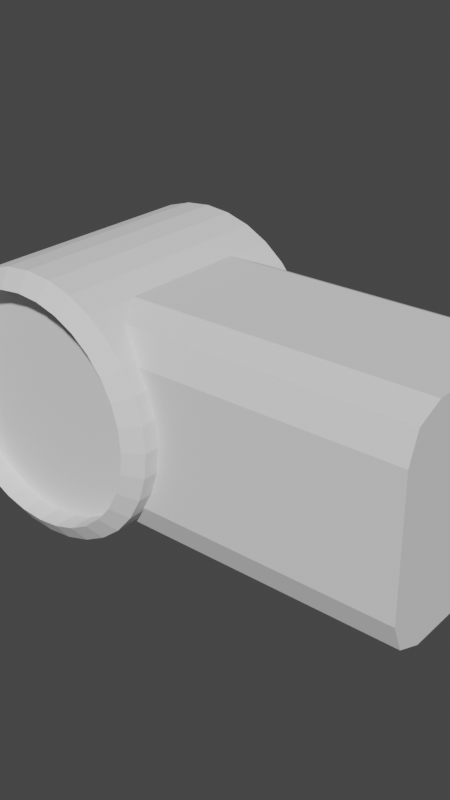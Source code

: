 # Source: simHand_id13.blend  (saved by Blender 2.93.20; exported with 4.5.12 LTS)
import bpy
from mathutils import Matrix  # noqa: F401  (used for matrix-valued properties, if any)

bpy.ops.wm.read_factory_settings(use_empty=True)
scene = bpy.context.scene
scene.name = 'Scene'

# ---- collections
col_collection = bpy.data.collections.new('Collection'); scene.collection.children.link(col_collection)

# ---- world
world_world = bpy.data.worlds.new('World'); scene.world = world_world
world_world.use_nodes = True; world_world.node_tree.nodes.clear()
_N = world_world.node_tree.nodes; _L = world_world.node_tree.links
n0 = _N.new('ShaderNodeOutputWorld'); n0.name = 'World Output'; n0.location = (300, 300)
n1 = _N.new('ShaderNodeBackground'); n1.name = 'Background'; n1.location = (10, 300)
n1.inputs[0].default_value = (0.05088, 0.05088, 0.05088, 1.0)
_L.new(n1.outputs[0], n0.inputs[0])
n0.is_active_output = True
world_world.color = (0.05088, 0.05088, 0.05088)
world_world.use_sun_shadow = False
world_world.sun_shadow_jitter_overblur = 0.0

# ---- meshes
me_cube_001 = bpy.data.meshes.new('Cube.001')
me_cube_001.from_pydata([(0.05362, -0.07809, -0.125), (0.05362, -0.1244, -0.07872), (0.05362, -0.1108, -0.1114), (0.05362, -0.1244, 0.07872), (0.05362, -0.07809, 0.125), (0.05362, -0.1108, 0.1114), (0.05362, 0.1256, -0.07872), (0.05362, 0.07935, -0.125), (0.05362, 0.1121, -0.1114), (0.05362, 0.07935, 0.125), (0.05362, 0.1256, 0.07872), (0.05362, 0.1121, 0.1114), (0.3036, -0.1244, -0.07872), (0.3036, -0.07809, -0.125), (0.3036, -0.1108, -0.1114), (0.3036, -0.07809, 0.125), (0.3036, -0.1244, 0.07872), (0.3036, -0.1108, 0.1114), (0.3036, 0.07935, -0.125), (0.3036, 0.1256, -0.07872), (0.3036, 0.1121, -0.1114), (0.3036, 0.1256, 0.07872), (0.3036, 0.07935, 0.125), (0.3036, 0.1121, 0.1114), (5.96e-08, 0.1429, 0.1499), (5.96e-08, -0.1429, 0.1499), (0.02101, 0.1429, 0.147), (0.02101, -0.1429, 0.147), (0.04121, 0.1429, 0.1385), (0.04121, -0.1429, 0.1385), (0.05983, 0.1429, 0.1246), (0.05983, -0.1429, 0.1246), (0.07615, 0.1429, 0.106), (0.07615, -0.1429, 0.106), (0.08954, 0.1429, 0.08326), (0.08954, -0.1429, 0.08326), (0.09949, 0.1429, 0.05735), (0.09949, -0.1429, 0.05735), (0.1056, 0.1429, 0.02924), (0.1056, -0.1429, 0.02924), (0.1077, 0.1429, -3.149e-08), (0.1077, -0.1429, -4.383e-08), (0.1056, 0.1429, -0.02924), (0.1056, -0.1429, -0.02924), (0.09949, 0.1429, -0.05735), (0.09949, -0.1429, -0.05735), (0.08954, 0.1429, -0.08326), (0.08954, -0.1429, -0.08326), (0.07615, 0.1429, -0.106), (0.07615, -0.1429, -0.106), (0.05983, 0.1429, -0.1246), (0.05983, -0.1429, -0.1246), (0.04121, 0.1429, -0.1385), (0.04121, -0.1429, -0.1385), (0.02101, 0.1429, -0.147), (0.02101, -0.1429, -0.147), (1.49e-08, 0.1429, -0.1499), (1.49e-08, -0.1429, -0.1499), (-0.02101, 0.1429, -0.147), (-0.02101, -0.1429, -0.147), (-0.04121, 0.1429, -0.1385), (-0.04121, -0.1429, -0.1385), (-0.05983, 0.1429, -0.1246), (-0.05983, -0.1429, -0.1246), (-0.07615, 0.1429, -0.106), (-0.07615, -0.1429, -0.106), (-0.08954, 0.1429, -0.08326), (-0.08954, -0.1429, -0.08326), (-0.09949, 0.1429, -0.05735), (-0.09949, -0.1429, -0.05735), (-0.1056, 0.1429, -0.02924), (-0.1056, -0.1429, -0.02924), (-0.1077, 0.1429, 1.019e-07), (-0.1077, -0.1429, 8.957e-08), (-0.1056, 0.1429, 0.02924), (-0.1056, -0.1429, 0.02924), (-0.09949, 0.1429, 0.05735), (-0.09949, -0.1429, 0.05735), (-0.08954, 0.1429, 0.08326), (-0.08954, -0.1429, 0.08326), (-0.07615, 0.1429, 0.106), (-0.07615, -0.1429, 0.106), (-0.05983, 0.1429, 0.1246), (-0.05983, -0.1429, 0.1246), (-0.04121, 0.1429, 0.1385), (-0.04121, -0.1429, 0.1385), (-0.02101, 0.1429, 0.147), (-0.02101, -0.1429, 0.147), (5.96e-08, 0.1429, 0.1499), (0.02101, 0.1429, 0.147), (0.02101, -0.1429, 0.147), (5.96e-08, -0.1429, 0.1499), (0.04121, 0.1429, 0.1385), (0.04121, -0.1429, 0.1385), (0.05983, 0.1429, 0.1246), (0.05983, -0.1429, 0.1246), (0.07615, 0.1429, 0.106), (0.07615, -0.1429, 0.106), (0.08954, 0.1429, 0.08326), (0.08954, -0.1429, 0.08326), (0.09949, 0.1429, 0.05735), (0.09949, -0.1429, 0.05735), (0.1056, 0.1429, 0.02924), (0.1056, -0.1429, 0.02924), (0.1077, 0.1429, -3.149e-08), (0.1077, -0.1429, -4.383e-08), (0.1056, 0.1429, -0.02924), (0.1056, -0.1429, -0.02924), (0.09949, 0.1429, -0.05735), (0.09949, -0.1429, -0.05735), (0.08954, 0.1429, -0.08326), (0.08954, -0.1429, -0.08326), (0.07615, 0.1429, -0.106), (0.07615, -0.1429, -0.106), (0.05983, 0.1429, -0.1246), (0.05983, -0.1429, -0.1246), (0.04121, 0.1429, -0.1385), (0.04121, -0.1429, -0.1385), (0.02101, 0.1429, -0.147), (0.02101, -0.1429, -0.147), (1.49e-08, 0.1429, -0.1499), (1.49e-08, -0.1429, -0.1499), (-0.02101, 0.1429, -0.147), (-0.02101, -0.1429, -0.147), (-0.04121, 0.1429, -0.1385), (-0.04121, -0.1429, -0.1385), (-0.05983, 0.1429, -0.1246), (-0.05983, -0.1429, -0.1246), (-0.07615, 0.1429, -0.106), (-0.07615, -0.1429, -0.106), (-0.08954, 0.1429, -0.08326), (-0.08954, -0.1429, -0.08326), (-0.09949, 0.1429, -0.05735), (-0.09949, -0.1429, -0.05735), (-0.1056, 0.1429, -0.02924), (-0.1056, -0.1429, -0.02924), (-0.1077, 0.1429, 1.019e-07), (-0.1077, -0.1429, 8.957e-08), (-0.1056, 0.1429, 0.02924), (-0.1056, -0.1429, 0.02924), (-0.09949, 0.1429, 0.05735), (-0.09949, -0.1429, 0.05735), (-0.08954, 0.1429, 0.08326), (-0.08954, -0.1429, 0.08326), (-0.07615, 0.1429, 0.106), (-0.07615, -0.1429, 0.106), (-0.05983, 0.1429, 0.1246), (-0.05983, -0.1429, 0.1246), (-0.04121, 0.1429, 0.1385), (-0.04121, -0.1429, 0.1385), (-0.02101, 0.1429, 0.147), (-0.02101, -0.1429, 0.147), (5.96e-08, 0.1429, 0.1499), (0.02101, 0.1429, 0.147), (0.02101, -0.1429, 0.147), (5.96e-08, -0.1429, 0.1499), (0.04121, 0.1429, 0.1385), (0.04121, -0.1429, 0.1385), (0.05983, 0.1429, 0.1246), (0.05983, -0.1429, 0.1246), (0.07615, 0.1429, 0.106), (0.07615, -0.1429, 0.106), (0.08954, 0.1429, 0.08326), (0.08954, -0.1429, 0.08326), (0.09949, 0.1429, 0.05735), (0.09949, -0.1429, 0.05735), (0.1056, 0.1429, 0.02924), (0.1056, -0.1429, 0.02924), (0.1077, 0.1429, -3.149e-08), (0.1077, -0.1429, -4.383e-08), (0.1056, 0.1429, -0.02924), (0.1056, -0.1429, -0.02924), (0.09949, 0.1429, -0.05735), (0.09949, -0.1429, -0.05735), (0.08954, 0.1429, -0.08326), (0.08954, -0.1429, -0.08326), (0.07615, 0.1429, -0.106), (0.07615, -0.1429, -0.106), (0.05983, 0.1429, -0.1246), (0.05983, -0.1429, -0.1246), (0.04121, 0.1429, -0.1385), (0.04121, -0.1429, -0.1385), (0.02101, 0.1429, -0.147), (0.02101, -0.1429, -0.147), (1.49e-08, 0.1429, -0.1499), (1.49e-08, -0.1429, -0.1499), (-0.02101, 0.1429, -0.147), (-0.02101, -0.1429, -0.147), (-0.04121, 0.1429, -0.1385), (-0.04121, -0.1429, -0.1385), (-0.05983, 0.1429, -0.1246), (-0.05983, -0.1429, -0.1246), (-0.07615, 0.1429, -0.106), (-0.07615, -0.1429, -0.106), (-0.08954, 0.1429, -0.08326), (-0.08954, -0.1429, -0.08326), (-0.09949, 0.1429, -0.05735), (-0.09949, -0.1429, -0.05735), (-0.1056, 0.1429, -0.02924), (-0.1056, -0.1429, -0.02924), (-0.1077, 0.1429, 1.019e-07), (-0.1077, -0.1429, 8.957e-08), (-0.1056, 0.1429, 0.02924), (-0.1056, -0.1429, 0.02924), (-0.09949, 0.1429, 0.05735), (-0.09949, -0.1429, 0.05735), (-0.08954, 0.1429, 0.08326), (-0.08954, -0.1429, 0.08326), (-0.07615, 0.1429, 0.106), (-0.07615, -0.1429, 0.106), (-0.05983, 0.1429, 0.1246), (-0.05983, -0.1429, 0.1246), (-0.04121, 0.1429, 0.1385), (-0.04121, -0.1429, 0.1385), (-0.02101, 0.1429, 0.147), (-0.02101, -0.1429, 0.147), (5.96e-08, 0.1574, 0.1302), (0.01825, 0.1574, 0.1277), (0.01825, -0.1574, 0.1277), (5.96e-08, -0.1574, 0.1302), (0.03581, 0.1574, 0.1203), (0.03581, -0.1574, 0.1203), (0.05198, 0.1574, 0.1083), (0.05198, -0.1574, 0.1083), (0.06616, 0.1574, 0.09208), (0.06616, -0.1574, 0.09208), (0.0778, 0.1574, 0.07234), (0.0778, -0.1574, 0.07234), (0.08645, 0.1574, 0.04983), (0.08645, -0.1574, 0.04983), (0.09177, 0.1574, 0.0254), (0.09177, -0.1574, 0.0254), (0.09357, 0.1574, -2.775e-08), (0.09357, -0.1574, -3.847e-08), (0.09177, 0.1574, -0.0254), (0.09177, -0.1574, -0.0254), (0.08645, 0.1574, -0.04983), (0.08645, -0.1574, -0.04983), (0.0778, 0.1574, -0.07234), (0.0778, -0.1574, -0.07234), (0.06616, 0.1574, -0.09208), (0.06616, -0.1574, -0.09208), (0.05198, 0.1574, -0.1083), (0.05198, -0.1574, -0.1083), (0.03581, 0.1574, -0.1203), (0.03581, -0.1574, -0.1203), (0.01825, 0.1574, -0.1277), (0.01825, -0.1574, -0.1277), (2.98e-08, 0.1574, -0.1302), (2.98e-08, -0.1574, -0.1302), (-0.01825, 0.1574, -0.1277), (-0.01825, -0.1574, -0.1277), (-0.03581, 0.1574, -0.1203), (-0.03581, -0.1574, -0.1203), (-0.05198, 0.1574, -0.1083), (-0.05198, -0.1574, -0.1083), (-0.06616, 0.1574, -0.09208), (-0.06616, -0.1574, -0.09208), (-0.0778, 0.1574, -0.07234), (-0.0778, -0.1574, -0.07234), (-0.08645, 0.1574, -0.04983), (-0.08645, -0.1574, -0.04983), (-0.09177, 0.1574, -0.0254), (-0.09177, -0.1574, -0.0254), (-0.09357, 0.1574, 8.816e-08), (-0.09357, -0.1574, 7.744e-08), (-0.09177, 0.1574, 0.0254), (-0.09177, -0.1574, 0.0254), (-0.08645, 0.1574, 0.04983), (-0.08645, -0.1574, 0.04983), (-0.0778, 0.1574, 0.07234), (-0.0778, -0.1574, 0.07234), (-0.06616, 0.1574, 0.09208), (-0.06616, -0.1574, 0.09208), (-0.05198, 0.1574, 0.1083), (-0.05198, -0.1574, 0.1083), (-0.03581, 0.1574, 0.1203), (-0.03581, -0.1574, 0.1203), (-0.01825, 0.1574, 0.1277), (-0.01825, -0.1574, 0.1277), (5.96e-08, 0.1574, 0.1302), (0.01825, 0.1574, 0.1277), (0.01825, -0.1574, 0.1277), (5.96e-08, -0.1574, 0.1302), (0.03581, 0.1574, 0.1203), (0.03581, -0.1574, 0.1203), (0.05198, 0.1574, 0.1083), (0.05198, -0.1574, 0.1083), (0.06616, 0.1574, 0.09208), (0.06616, -0.1574, 0.09208), (0.0778, 0.1574, 0.07234), (0.0778, -0.1574, 0.07234), (0.08645, 0.1574, 0.04983), (0.08645, -0.1574, 0.04983), (0.09177, 0.1574, 0.0254), (0.09177, -0.1574, 0.0254), (0.09357, 0.1574, -2.775e-08), (0.09357, -0.1574, -3.847e-08), (0.09177, 0.1574, -0.0254), (0.09177, -0.1574, -0.0254), (0.08645, 0.1574, -0.04983), (0.08645, -0.1574, -0.04983), (0.0778, 0.1574, -0.07234), (0.0778, -0.1574, -0.07234), (0.06616, 0.1574, -0.09208), (0.06616, -0.1574, -0.09208), (0.05198, 0.1574, -0.1083), (0.05198, -0.1574, -0.1083), (0.03581, 0.1574, -0.1203), (0.03581, -0.1574, -0.1203), (0.01825, 0.1574, -0.1277), (0.01825, -0.1574, -0.1277), (2.98e-08, 0.1574, -0.1302), (2.98e-08, -0.1574, -0.1302), (-0.01825, 0.1574, -0.1277), (-0.01825, -0.1574, -0.1277), (-0.03581, 0.1574, -0.1203), (-0.03581, -0.1574, -0.1203), (-0.05198, 0.1574, -0.1083), (-0.05198, -0.1574, -0.1083), (-0.06616, 0.1574, -0.09208), (-0.06616, -0.1574, -0.09208), (-0.0778, 0.1574, -0.07234), (-0.0778, -0.1574, -0.07234), (-0.08645, 0.1574, -0.04983), (-0.08645, -0.1574, -0.04983), (-0.09177, 0.1574, -0.0254), (-0.09177, -0.1574, -0.0254), (-0.09357, 0.1574, 8.816e-08), (-0.09357, -0.1574, 7.744e-08), (-0.09177, 0.1574, 0.0254), (-0.09177, -0.1574, 0.0254), (-0.08645, 0.1574, 0.04983), (-0.08645, -0.1574, 0.04983), (-0.0778, 0.1574, 0.07234), (-0.0778, -0.1574, 0.07234), (-0.06616, 0.1574, 0.09208), (-0.06616, -0.1574, 0.09208), (-0.05198, 0.1574, 0.1083), (-0.05198, -0.1574, 0.1083), (-0.03581, 0.1574, 0.1203), (-0.03581, -0.1574, 0.1203), (-0.01825, 0.1574, 0.1277), (-0.01825, -0.1574, 0.1277), (5.96e-08, 0.1274, 0.1302), (0.01825, 0.1274, 0.1277), (0.01825, -0.1274, 0.1277), (5.96e-08, -0.1274, 0.1302), (0.03581, 0.1274, 0.1203), (0.03581, -0.1274, 0.1203), (0.05198, 0.1274, 0.1083), (0.05198, -0.1274, 0.1083), (0.06616, 0.1274, 0.09208), (0.06616, -0.1274, 0.09208), (0.0778, 0.1274, 0.07234), (0.0778, -0.1274, 0.07234), (0.08645, 0.1274, 0.04983), (0.08645, -0.1274, 0.04983), (0.09177, 0.1274, 0.0254), (0.09177, -0.1274, 0.0254), (0.09357, 0.1274, -2.775e-08), (0.09357, -0.1274, -3.847e-08), (0.09177, 0.1274, -0.0254), (0.09177, -0.1274, -0.0254), (0.08645, 0.1274, -0.04983), (0.08645, -0.1274, -0.04983), (0.0778, 0.1274, -0.07234), (0.0778, -0.1274, -0.07234), (0.06616, 0.1274, -0.09208), (0.06616, -0.1274, -0.09208), (0.05198, 0.1274, -0.1083), (0.05198, -0.1274, -0.1083), (0.03581, 0.1274, -0.1203), (0.03581, -0.1274, -0.1203), (0.01825, 0.1274, -0.1277), (0.01825, -0.1274, -0.1277), (2.98e-08, 0.1274, -0.1302), (2.98e-08, -0.1274, -0.1302), (-0.01825, 0.1274, -0.1277), (-0.01825, -0.1274, -0.1277), (-0.03581, 0.1274, -0.1203), (-0.03581, -0.1274, -0.1203), (-0.05198, 0.1274, -0.1083), (-0.05198, -0.1274, -0.1083), (-0.06616, 0.1274, -0.09208), (-0.06616, -0.1274, -0.09208), (-0.0778, 0.1274, -0.07234), (-0.0778, -0.1274, -0.07234), (-0.08645, 0.1274, -0.04983), (-0.08645, -0.1274, -0.04983), (-0.09177, 0.1274, -0.0254), (-0.09177, -0.1274, -0.0254), (-0.09357, 0.1274, 8.816e-08), (-0.09357, -0.1274, 7.744e-08), (-0.09177, 0.1274, 0.0254), (-0.09177, -0.1274, 0.0254), (-0.08645, 0.1274, 0.04983), (-0.08645, -0.1274, 0.04983), (-0.0778, 0.1274, 0.07234), (-0.0778, -0.1274, 0.07234), (-0.06616, 0.1274, 0.09208), (-0.06616, -0.1274, 0.09208), (-0.05198, 0.1274, 0.1083), (-0.05198, -0.1274, 0.1083), (-0.03581, 0.1274, 0.1203), (-0.03581, -0.1274, 0.1203), (-0.01825, 0.1274, 0.1277), (-0.01825, -0.1274, 0.1277)], [], [(12, 16, 3, 1), (18, 20, 19, 21, 23, 22, 15, 17, 16, 12, 14, 13), (22, 9, 4, 15), (0, 2, 1, 3, 5, 4, 9, 11, 10, 6, 8, 7), (6, 10, 21, 19), (18, 7, 8, 20), (20, 8, 6, 19), (9, 22, 23, 11), (11, 23, 21, 10), (0, 13, 14, 2), (2, 14, 12, 1), (15, 4, 5, 17), (17, 5, 3, 16), (7, 18, 13, 0), (24, 25, 27, 26), (26, 27, 29, 28), (28, 29, 31, 30), (30, 31, 33, 32), (32, 33, 35, 34), (34, 35, 37, 36), (36, 37, 39, 38), (38, 39, 41, 40), (40, 41, 43, 42), (42, 43, 45, 44), (44, 45, 47, 46), (46, 47, 49, 48), (48, 49, 51, 50), (50, 51, 53, 52), (52, 53, 55, 54), (54, 55, 57, 56), (56, 57, 59, 58), (58, 59, 61, 60), (60, 61, 63, 62), (62, 63, 65, 64), (64, 65, 67, 66), (66, 67, 69, 68), (68, 69, 71, 70), (70, 71, 73, 72), (72, 73, 75, 74), (74, 75, 77, 76), (76, 77, 79, 78), (78, 79, 81, 80), (80, 81, 83, 82), (82, 83, 85, 84), (61, 59, 123, 125), (84, 85, 87, 86), (86, 87, 25, 24), (76, 78, 142, 140), (150, 88, 152, 214), (99, 97, 161, 163), (27, 25, 91, 90), (79, 77, 141, 143), (42, 44, 108, 106), (60, 62, 126, 124), (45, 43, 107, 109), (78, 80, 144, 142), (63, 61, 125, 127), (26, 28, 92, 89), (81, 79, 143, 145), (44, 46, 110, 108), (29, 27, 90, 93), (62, 64, 128, 126), (47, 45, 109, 111), (80, 82, 146, 144), (65, 63, 127, 129), (28, 30, 94, 92), (83, 81, 145, 147), (46, 48, 112, 110), (31, 29, 93, 95), (64, 66, 130, 128), (49, 47, 111, 113), (82, 84, 148, 146), (67, 65, 129, 131), (30, 32, 96, 94), (85, 83, 147, 149), (48, 50, 114, 112), (33, 31, 95, 97), (66, 68, 132, 130), (51, 49, 113, 115), (84, 86, 150, 148), (69, 67, 131, 133), (32, 34, 98, 96), (87, 85, 149, 151), (50, 52, 116, 114), (35, 33, 97, 99), (68, 70, 134, 132), (53, 51, 115, 117), (86, 24, 88, 150), (71, 69, 133, 135), (34, 36, 100, 98), (25, 87, 151, 91), (52, 54, 118, 116), (37, 35, 99, 101), (70, 72, 136, 134), (55, 53, 117, 119), (73, 71, 135, 137), (36, 38, 102, 100), (54, 56, 120, 118), (39, 37, 101, 103), (72, 74, 138, 136), (57, 55, 119, 121), (75, 73, 137, 139), (38, 40, 104, 102), (56, 58, 122, 120), (41, 39, 103, 105), (74, 76, 140, 138), (59, 57, 121, 123), (77, 75, 139, 141), (40, 42, 106, 104), (58, 60, 124, 122), (43, 41, 105, 107), (24, 26, 89, 88), (193, 191, 255, 257), (164, 166, 230, 228), (124, 126, 190, 188), (98, 100, 164, 162), (91, 151, 215, 155), (127, 125, 189, 191), (101, 99, 163, 165), (126, 128, 192, 190), (100, 102, 166, 164), (129, 127, 191, 193), (103, 101, 165, 167), (128, 130, 194, 192), (102, 104, 168, 166), (131, 129, 193, 195), (105, 103, 167, 169), (130, 132, 196, 194), (104, 106, 170, 168), (133, 131, 195, 197), (107, 105, 169, 171), (132, 134, 198, 196), (106, 108, 172, 170), (135, 133, 197, 199), (109, 107, 171, 173), (134, 136, 200, 198), (108, 110, 174, 172), (137, 135, 199, 201), (111, 109, 173, 175), (136, 138, 202, 200), (110, 112, 176, 174), (139, 137, 201, 203), (113, 111, 175, 177), (138, 140, 204, 202), (112, 114, 178, 176), (141, 139, 203, 205), (115, 113, 177, 179), (140, 142, 206, 204), (114, 116, 180, 178), (88, 89, 153, 152), (143, 141, 205, 207), (117, 115, 179, 181), (90, 91, 155, 154), (142, 144, 208, 206), (116, 118, 182, 180), (89, 92, 156, 153), (145, 143, 207, 209), (119, 117, 181, 183), (93, 90, 154, 157), (144, 146, 210, 208), (118, 120, 184, 182), (92, 94, 158, 156), (147, 145, 209, 211), (121, 119, 183, 185), (95, 93, 157, 159), (146, 148, 212, 210), (120, 122, 186, 184), (94, 96, 160, 158), (149, 147, 211, 213), (123, 121, 185, 187), (97, 95, 159, 161), (148, 150, 214, 212), (122, 124, 188, 186), (96, 98, 162, 160), (151, 149, 213, 215), (125, 123, 187, 189), (258, 260, 324, 322), (233, 231, 295, 297), (167, 165, 229, 231), (192, 194, 258, 256), (166, 168, 232, 230), (195, 193, 257, 259), (169, 167, 231, 233), (194, 196, 260, 258), (168, 170, 234, 232), (197, 195, 259, 261), (171, 169, 233, 235), (196, 198, 262, 260), (170, 172, 236, 234), (199, 197, 261, 263), (173, 171, 235, 237), (198, 200, 264, 262), (172, 174, 238, 236), (201, 199, 263, 265), (175, 173, 237, 239), (200, 202, 266, 264), (174, 176, 240, 238), (203, 201, 265, 267), (177, 175, 239, 241), (202, 204, 268, 266), (176, 178, 242, 240), (205, 203, 267, 269), (179, 177, 241, 243), (204, 206, 270, 268), (178, 180, 244, 242), (152, 153, 217, 216), (207, 205, 269, 271), (181, 179, 243, 245), (154, 155, 219, 218), (206, 208, 272, 270), (180, 182, 246, 244), (153, 156, 220, 217), (209, 207, 271, 273), (183, 181, 245, 247), (157, 154, 218, 221), (208, 210, 274, 272), (182, 184, 248, 246), (156, 158, 222, 220), (211, 209, 273, 275), (185, 183, 247, 249), (159, 157, 221, 223), (210, 212, 276, 274), (184, 186, 250, 248), (158, 160, 224, 222), (213, 211, 275, 277), (187, 185, 249, 251), (161, 159, 223, 225), (212, 214, 278, 276), (186, 188, 252, 250), (160, 162, 226, 224), (215, 213, 277, 279), (189, 187, 251, 253), (163, 161, 225, 227), (214, 152, 216, 278), (188, 190, 254, 252), (162, 164, 228, 226), (155, 215, 279, 219), (191, 189, 253, 255), (165, 163, 227, 229), (190, 192, 256, 254), (327, 325, 389, 391), (298, 300, 364, 362), (232, 234, 298, 296), (261, 259, 323, 325), (235, 233, 297, 299), (260, 262, 326, 324), (234, 236, 300, 298), (263, 261, 325, 327), (237, 235, 299, 301), (262, 264, 328, 326), (236, 238, 302, 300), (265, 263, 327, 329), (239, 237, 301, 303), (264, 266, 330, 328), (238, 240, 304, 302), (267, 265, 329, 331), (241, 239, 303, 305), (266, 268, 332, 330), (240, 242, 306, 304), (269, 267, 331, 333), (243, 241, 305, 307), (268, 270, 334, 332), (242, 244, 308, 306), (216, 217, 281, 280), (271, 269, 333, 335), (245, 243, 307, 309), (218, 219, 283, 282), (270, 272, 336, 334), (244, 246, 310, 308), (217, 220, 284, 281), (273, 271, 335, 337), (247, 245, 309, 311), (221, 218, 282, 285), (272, 274, 338, 336), (246, 248, 312, 310), (220, 222, 286, 284), (275, 273, 337, 339), (249, 247, 311, 313), (223, 221, 285, 287), (274, 276, 340, 338), (248, 250, 314, 312), (222, 224, 288, 286), (277, 275, 339, 341), (251, 249, 313, 315), (225, 223, 287, 289), (276, 278, 342, 340), (250, 252, 316, 314), (224, 226, 290, 288), (279, 277, 341, 343), (253, 251, 315, 317), (227, 225, 289, 291), (278, 216, 280, 342), (252, 254, 318, 316), (226, 228, 292, 290), (219, 279, 343, 283), (255, 253, 317, 319), (229, 227, 291, 293), (254, 256, 320, 318), (228, 230, 294, 292), (257, 255, 319, 321), (231, 229, 293, 295), (256, 258, 322, 320), (230, 232, 296, 294), (259, 257, 321, 323), (346, 347, 407, 405, 403, 401, 399, 397, 395, 393, 391, 389, 387, 385, 383, 381, 379, 377, 375, 373, 371, 369, 367, 365, 363, 361, 359, 357, 355, 353, 351, 349), (344, 345, 348, 350, 352, 354, 356, 358, 360, 362, 364, 366, 368, 370, 372, 374, 376, 378, 380, 382, 384, 386, 388, 390, 392, 394, 396, 398, 400, 402, 404, 406), (301, 299, 363, 365), (326, 328, 392, 390), (300, 302, 366, 364), (329, 327, 391, 393), (303, 301, 365, 367), (328, 330, 394, 392), (302, 304, 368, 366), (331, 329, 393, 395), (305, 303, 367, 369), (330, 332, 396, 394), (304, 306, 370, 368), (333, 331, 395, 397), (307, 305, 369, 371), (332, 334, 398, 396), (306, 308, 372, 370), (280, 281, 345, 344), (335, 333, 397, 399), (309, 307, 371, 373), (282, 283, 347, 346), (334, 336, 400, 398), (308, 310, 374, 372), (281, 284, 348, 345), (337, 335, 399, 401), (311, 309, 373, 375), (285, 282, 346, 349), (336, 338, 402, 400), (310, 312, 376, 374), (284, 286, 350, 348), (339, 337, 401, 403), (313, 311, 375, 377), (287, 285, 349, 351), (338, 340, 404, 402), (312, 314, 378, 376), (286, 288, 352, 350), (341, 339, 403, 405), (315, 313, 377, 379), (289, 287, 351, 353), (340, 342, 406, 404), (314, 316, 380, 378), (288, 290, 354, 352), (343, 341, 405, 407), (317, 315, 379, 381), (291, 289, 353, 355), (342, 280, 344, 406), (316, 318, 382, 380), (290, 292, 356, 354), (283, 343, 407, 347), (319, 317, 381, 383), (293, 291, 355, 357), (318, 320, 384, 382), (292, 294, 358, 356), (321, 319, 383, 385), (295, 293, 357, 359), (320, 322, 386, 384), (294, 296, 360, 358), (323, 321, 385, 387), (297, 295, 359, 361), (322, 324, 388, 386), (296, 298, 362, 360), (325, 323, 387, 389), (299, 297, 361, 363), (324, 326, 390, 388)])
_uv = me_cube_001.uv_layers.new(name='UVMap')
_uv.uv.foreach_set('vector', [0.4213, 0.75, 0.5787, 0.75, 0.5787, 1.0, 0.4213, 1.0, 0.375, 0.5463, 0.3886, 0.5136, 0.4213, 0.5, 0.5787, 0.5, 0.6114, 0.5136, 0.625, 0.5463, 0.625, 0.7037, 0.6114, 0.7364, 0.5787, 0.75, 0.4213, 0.75, 0.3886, 0.7364, 0.375, 0.7037, 0.625, 0.5463, 0.875, 0.5463, 0.875, 0.7037, 0.625, 0.7037, 0.375, 0.04628, 0.3886, 0.01355, 0.4213, 0.0, 0.5787, 0.0, 0.6114, 0.01355, 0.625, 0.04628, 0.625, 0.2037, 0.6114, 0.2364, 0.5787, 0.25, 0.4213, 0.25, 0.3886, 0.2364, 0.375, 0.2037, 0.4213, 0.25, 0.5787, 0.25, 0.5787, 0.5, 0.4213, 0.5, 0.375, 0.5463, 0.125, 0.5463, 0.125, 0.5, 0.375, 0.5, 0.375, 0.5, 0.375, 0.25, 0.4213, 0.25, 0.4213, 0.5, 0.875, 0.5463, 0.625, 0.5463, 0.625, 0.5, 0.875, 0.5, 0.625, 0.25, 0.625, 0.5, 0.5787, 0.5, 0.5787, 0.25, 0.125, 0.7037, 0.375, 0.7037, 0.375, 0.75, 0.125, 0.75, 0.375, 1.0, 0.375, 0.75, 0.4213, 0.75, 0.4213, 1.0, 0.625, 0.7037, 0.875, 0.7037, 0.875, 0.75, 0.625, 0.75, 0.625, 0.75, 0.625, 1.0, 0.5787, 1.0, 0.5787, 0.75, 0.125, 0.5463, 0.375, 0.5463, 0.375, 0.7037, 0.125, 0.7037, 1.0, 0.5, 1.0, 1.0, 0.9688, 1.0, 0.9688, 0.5, 0.9688, 0.5, 0.9688, 1.0, 0.9375, 1.0, 0.9375, 0.5, 0.9375, 0.5, 0.9375, 1.0, 0.9062, 1.0, 0.9062, 0.5, 0.9062, 0.5, 0.9062, 1.0, 0.875, 1.0, 0.875, 0.5, 0.875, 0.5, 0.875, 1.0, 0.8438, 1.0, 0.8438, 0.5, 0.8438, 0.5, 0.8438, 1.0, 0.8125, 1.0, 0.8125, 0.5, 0.8125, 0.5, 0.8125, 1.0, 0.7812, 1.0, 0.7812, 0.5, 0.7812, 0.5, 0.7812, 1.0, 0.75, 1.0, 0.75, 0.5, 0.75, 0.5, 0.75, 1.0, 0.7188, 1.0, 0.7188, 0.5, 0.7188, 0.5, 0.7188, 1.0, 0.6875, 1.0, 0.6875, 0.5, 0.6875, 0.5, 0.6875, 1.0, 0.6562, 1.0, 0.6562, 0.5, 0.6562, 0.5, 0.6562, 1.0, 0.625, 1.0, 0.625, 0.5, 0.625, 0.5, 0.625, 1.0, 0.5938, 1.0, 0.5938, 0.5, 0.5938, 0.5, 0.5938, 1.0, 0.5625, 1.0, 0.5625, 0.5, 0.5625, 0.5, 0.5625, 1.0, 0.5312, 1.0, 0.5312, 0.5, 0.5312, 0.5, 0.5312, 1.0, 0.5, 1.0, 0.5, 0.5, 0.5, 0.5, 0.5, 1.0, 0.4688, 1.0, 0.4688, 0.5, 0.4688, 0.5, 0.4688, 1.0, 0.4375, 1.0, 0.4375, 0.5, 0.4375, 0.5, 0.4375, 1.0, 0.4062, 1.0, 0.4062, 0.5, 0.4062, 0.5, 0.4062, 1.0, 0.375, 1.0, 0.375, 0.5, 0.375, 0.5, 0.375, 1.0, 0.3438, 1.0, 0.3438, 0.5, 0.3438, 0.5, 0.3438, 1.0, 0.3125, 1.0, 0.3125, 0.5, 0.3125, 0.5, 0.3125, 1.0, 0.2812, 1.0, 0.2812, 0.5, 0.2812, 0.5, 0.2812, 1.0, 0.25, 1.0, 0.25, 0.5, 0.25, 0.5, 0.25, 1.0, 0.2188, 1.0, 0.2188, 0.5, 0.2188, 0.5, 0.2188, 1.0, 0.1875, 1.0, 0.1875, 0.5, 0.1875, 0.5, 0.1875, 1.0, 0.1562, 1.0, 0.1562, 0.5, 0.1562, 0.5, 0.1562, 1.0, 0.125, 1.0, 0.125, 0.5, 0.125, 0.5, 0.125, 1.0, 0.09375, 1.0, 0.09375, 0.5, 0.09375, 0.5, 0.09375, 1.0, 0.0625, 1.0, 0.0625, 0.5, 0.4375, 1.0, 0.4688, 1.0, 0.4688, 1.0, 0.4375, 1.0, 0.0625, 0.5, 0.0625, 1.0, 0.03125, 1.0, 0.03125, 0.5, 0.03125, 0.5, 0.03125, 1.0, 0.0, 1.0, 0.0, 0.5, 0.1875, 0.5, 0.1562, 0.5, 0.1562, 0.5, 0.1875, 0.5, 0.03125, 0.5, 0.0, 0.5, 0.0, 0.5, 0.03125, 0.5, 0.8438, 1.0, 0.875, 1.0, 0.875, 1.0, 0.8438, 1.0, 0.9688, 1.0, 1.0, 1.0, 1.0, 1.0, 0.9688, 1.0, 0.1562, 1.0, 0.1875, 1.0, 0.1875, 1.0, 0.1562, 1.0, 0.7188, 0.5, 0.6875, 0.5, 0.6875, 0.5, 0.7188, 0.5, 0.4375, 0.5, 0.4062, 0.5, 0.4062, 0.5, 0.4375, 0.5, 0.6875, 1.0, 0.7188, 1.0, 0.7188, 1.0, 0.6875, 1.0, 0.1562, 0.5, 0.125, 0.5, 0.125, 0.5, 0.1562, 0.5, 0.4062, 1.0, 0.4375, 1.0, 0.4375, 1.0, 0.4062, 1.0, 0.9688, 0.5, 0.9375, 0.5, 0.9375, 0.5, 0.9688, 0.5, 0.125, 1.0, 0.1562, 1.0, 0.1562, 1.0, 0.125, 1.0, 0.6875, 0.5, 0.6562, 0.5, 0.6562, 0.5, 0.6875, 0.5, 0.9375, 1.0, 0.9688, 1.0, 0.9688, 1.0, 0.9375, 1.0, 0.4062, 0.5, 0.375, 0.5, 0.375, 0.5, 0.4062, 0.5, 0.6562, 1.0, 0.6875, 1.0, 0.6875, 1.0, 0.6562, 1.0, 0.125, 0.5, 0.09375, 0.5, 0.09375, 0.5, 0.125, 0.5, 0.375, 1.0, 0.4062, 1.0, 0.4062, 1.0, 0.375, 1.0, 0.9375, 0.5, 0.9062, 0.5, 0.9062, 0.5, 0.9375, 0.5, 0.09375, 1.0, 0.125, 1.0, 0.125, 1.0, 0.09375, 1.0, 0.6562, 0.5, 0.625, 0.5, 0.625, 0.5, 0.6562, 0.5, 0.9062, 1.0, 0.9375, 1.0, 0.9375, 1.0, 0.9062, 1.0, 0.375, 0.5, 0.3438, 0.5, 0.3438, 0.5, 0.375, 0.5, 0.625, 1.0, 0.6562, 1.0, 0.6562, 1.0, 0.625, 1.0, 0.09375, 0.5, 0.0625, 0.5, 0.0625, 0.5, 0.09375, 0.5, 0.3438, 1.0, 0.375, 1.0, 0.375, 1.0, 0.3438, 1.0, 0.9062, 0.5, 0.875, 0.5, 0.875, 0.5, 0.9062, 0.5, 0.0625, 1.0, 0.09375, 1.0, 0.09375, 1.0, 0.0625, 1.0, 0.625, 0.5, 0.5938, 0.5, 0.5938, 0.5, 0.625, 0.5, 0.875, 1.0, 0.9062, 1.0, 0.9062, 1.0, 0.875, 1.0, 0.3438, 0.5, 0.3125, 0.5, 0.3125, 0.5, 0.3438, 0.5, 0.5938, 1.0, 0.625, 1.0, 0.625, 1.0, 0.5938, 1.0, 0.0625, 0.5, 0.03125, 0.5, 0.03125, 0.5, 0.0625, 0.5, 0.3125, 1.0, 0.3438, 1.0, 0.3438, 1.0, 0.3125, 1.0, 0.875, 0.5, 0.8438, 0.5, 0.8438, 0.5, 0.875, 0.5, 0.03125, 1.0, 0.0625, 1.0, 0.0625, 1.0, 0.03125, 1.0, 0.5938, 0.5, 0.5625, 0.5, 0.5625, 0.5, 0.5938, 0.5, 0.8438, 1.0, 0.875, 1.0, 0.875, 1.0, 0.8438, 1.0, 0.3125, 0.5, 0.2812, 0.5, 0.2812, 0.5, 0.3125, 0.5, 0.5625, 1.0, 0.5938, 1.0, 0.5938, 1.0, 0.5625, 1.0, 0.03125, 0.5, 0.0, 0.5, 0.0, 0.5, 0.03125, 0.5, 0.2812, 1.0, 0.3125, 1.0, 0.3125, 1.0, 0.2812, 1.0, 0.8438, 0.5, 0.8125, 0.5, 0.8125, 0.5, 0.8438, 0.5, 0.0, 1.0, 0.03125, 1.0, 0.03125, 1.0, 0.0, 1.0, 0.5625, 0.5, 0.5312, 0.5, 0.5312, 0.5, 0.5625, 0.5, 0.8125, 1.0, 0.8438, 1.0, 0.8438, 1.0, 0.8125, 1.0, 0.2812, 0.5, 0.25, 0.5, 0.25, 0.5, 0.2812, 0.5, 0.5312, 1.0, 0.5625, 1.0, 0.5625, 1.0, 0.5312, 1.0, 0.25, 1.0, 0.2812, 1.0, 0.2812, 1.0, 0.25, 1.0, 0.8125, 0.5, 0.7812, 0.5, 0.7812, 0.5, 0.8125, 0.5, 0.5312, 0.5, 0.5, 0.5, 0.5, 0.5, 0.5312, 0.5, 0.7812, 1.0, 0.8125, 1.0, 0.8125, 1.0, 0.7812, 1.0, 0.25, 0.5, 0.2188, 0.5, 0.2188, 0.5, 0.25, 0.5, 0.5, 1.0, 0.5312, 1.0, 0.5312, 1.0, 0.5, 1.0, 0.2188, 1.0, 0.25, 1.0, 0.25, 1.0, 0.2188, 1.0, 0.7812, 0.5, 0.75, 0.5, 0.75, 0.5, 0.7812, 0.5, 0.5, 0.5, 0.4688, 0.5, 0.4688, 0.5, 0.5, 0.5, 0.75, 1.0, 0.7812, 1.0, 0.7812, 1.0, 0.75, 1.0, 0.2188, 0.5, 0.1875, 0.5, 0.1875, 0.5, 0.2188, 0.5, 0.4688, 1.0, 0.5, 1.0, 0.5, 1.0, 0.4688, 1.0, 0.1875, 1.0, 0.2188, 1.0, 0.2188, 1.0, 0.1875, 1.0, 0.75, 0.5, 0.7188, 0.5, 0.7188, 0.5, 0.75, 0.5, 0.4688, 0.5, 0.4375, 0.5, 0.4375, 0.5, 0.4688, 0.5, 0.7188, 1.0, 0.75, 1.0, 0.75, 1.0, 0.7188, 1.0, 1.0, 0.5, 0.9688, 0.5, 0.9688, 0.5, 1.0, 0.5, 0.375, 1.0, 0.4062, 1.0, 0.4062, 1.0, 0.375, 1.0, 0.8125, 0.5, 0.7812, 0.5, 0.7812, 0.5, 0.8125, 0.5, 0.4375, 0.5, 0.4062, 0.5, 0.4062, 0.5, 0.4375, 0.5, 0.8438, 0.5, 0.8125, 0.5, 0.8125, 0.5, 0.8438, 0.5, 0.0, 1.0, 0.03125, 1.0, 0.03125, 1.0, 0.0, 1.0, 0.4062, 1.0, 0.4375, 1.0, 0.4375, 1.0, 0.4062, 1.0, 0.8125, 1.0, 0.8438, 1.0, 0.8438, 1.0, 0.8125, 1.0, 0.4062, 0.5, 0.375, 0.5, 0.375, 0.5, 0.4062, 0.5, 0.8125, 0.5, 0.7812, 0.5, 0.7812, 0.5, 0.8125, 0.5, 0.375, 1.0, 0.4062, 1.0, 0.4062, 1.0, 0.375, 1.0, 0.7812, 1.0, 0.8125, 1.0, 0.8125, 1.0, 0.7812, 1.0, 0.375, 0.5, 0.3438, 0.5, 0.3438, 0.5, 0.375, 0.5, 0.7812, 0.5, 0.75, 0.5, 0.75, 0.5, 0.7812, 0.5, 0.3438, 1.0, 0.375, 1.0, 0.375, 1.0, 0.3438, 1.0, 0.75, 1.0, 0.7812, 1.0, 0.7812, 1.0, 0.75, 1.0, 0.3438, 0.5, 0.3125, 0.5, 0.3125, 0.5, 0.3438, 0.5, 0.75, 0.5, 0.7188, 0.5, 0.7188, 0.5, 0.75, 0.5, 0.3125, 1.0, 0.3438, 1.0, 0.3438, 1.0, 0.3125, 1.0, 0.7188, 1.0, 0.75, 1.0, 0.75, 1.0, 0.7188, 1.0, 0.3125, 0.5, 0.2812, 0.5, 0.2812, 0.5, 0.3125, 0.5, 0.7188, 0.5, 0.6875, 0.5, 0.6875, 0.5, 0.7188, 0.5, 0.2812, 1.0, 0.3125, 1.0, 0.3125, 1.0, 0.2812, 1.0, 0.6875, 1.0, 0.7188, 1.0, 0.7188, 1.0, 0.6875, 1.0, 0.2812, 0.5, 0.25, 0.5, 0.25, 0.5, 0.2812, 0.5, 0.6875, 0.5, 0.6562, 0.5, 0.6562, 0.5, 0.6875, 0.5, 0.25, 1.0, 0.2812, 1.0, 0.2812, 1.0, 0.25, 1.0, 0.6562, 1.0, 0.6875, 1.0, 0.6875, 1.0, 0.6562, 1.0, 0.25, 0.5, 0.2188, 0.5, 0.2188, 0.5, 0.25, 0.5, 0.6562, 0.5, 0.625, 0.5, 0.625, 0.5, 0.6562, 0.5, 0.2188, 1.0, 0.25, 1.0, 0.25, 1.0, 0.2188, 1.0, 0.625, 1.0, 0.6562, 1.0, 0.6562, 1.0, 0.625, 1.0, 0.2188, 0.5, 0.1875, 0.5, 0.1875, 0.5, 0.2188, 0.5, 0.625, 0.5, 0.5938, 0.5, 0.5938, 0.5, 0.625, 0.5, 0.1875, 1.0, 0.2188, 1.0, 0.2188, 1.0, 0.1875, 1.0, 0.5938, 1.0, 0.625, 1.0, 0.625, 1.0, 0.5938, 1.0, 0.1875, 0.5, 0.1562, 0.5, 0.1562, 0.5, 0.1875, 0.5, 0.5938, 0.5, 0.5625, 0.5, 0.5625, 0.5, 0.5938, 0.5, 1.0, 0.5, 0.9688, 0.5, 0.9688, 0.5, 1.0, 0.5, 0.1562, 1.0, 0.1875, 1.0, 0.1875, 1.0, 0.1562, 1.0, 0.5625, 1.0, 0.5938, 1.0, 0.5938, 1.0, 0.5625, 1.0, 0.9688, 1.0, 1.0, 1.0, 1.0, 1.0, 0.9688, 1.0, 0.1562, 0.5, 0.125, 0.5, 0.125, 0.5, 0.1562, 0.5, 0.5625, 0.5, 0.5312, 0.5, 0.5312, 0.5, 0.5625, 0.5, 0.9688, 0.5, 0.9375, 0.5, 0.9375, 0.5, 0.9688, 0.5, 0.125, 1.0, 0.1562, 1.0, 0.1562, 1.0, 0.125, 1.0, 0.5312, 1.0, 0.5625, 1.0, 0.5625, 1.0, 0.5312, 1.0, 0.9375, 1.0, 0.9688, 1.0, 0.9688, 1.0, 0.9375, 1.0, 0.125, 0.5, 0.09375, 0.5, 0.09375, 0.5, 0.125, 0.5, 0.5312, 0.5, 0.5, 0.5, 0.5, 0.5, 0.5312, 0.5, 0.9375, 0.5, 0.9062, 0.5, 0.9062, 0.5, 0.9375, 0.5, 0.09375, 1.0, 0.125, 1.0, 0.125, 1.0, 0.09375, 1.0, 0.5, 1.0, 0.5312, 1.0, 0.5312, 1.0, 0.5, 1.0, 0.9062, 1.0, 0.9375, 1.0, 0.9375, 1.0, 0.9062, 1.0, 0.09375, 0.5, 0.0625, 0.5, 0.0625, 0.5, 0.09375, 0.5, 0.5, 0.5, 0.4688, 0.5, 0.4688, 0.5, 0.5, 0.5, 0.9062, 0.5, 0.875, 0.5, 0.875, 0.5, 0.9062, 0.5, 0.0625, 1.0, 0.09375, 1.0, 0.09375, 1.0, 0.0625, 1.0, 0.4688, 1.0, 0.5, 1.0, 0.5, 1.0, 0.4688, 1.0, 0.875, 1.0, 0.9062, 1.0, 0.9062, 1.0, 0.875, 1.0, 0.0625, 0.5, 0.03125, 0.5, 0.03125, 0.5, 0.0625, 0.5, 0.4688, 0.5, 0.4375, 0.5, 0.4375, 0.5, 0.4688, 0.5, 0.875, 0.5, 0.8438, 0.5, 0.8438, 0.5, 0.875, 0.5, 0.03125, 1.0, 0.0625, 1.0, 0.0625, 1.0, 0.03125, 1.0, 0.4375, 1.0, 0.4688, 1.0, 0.4688, 1.0, 0.4375, 1.0, 0.3438, 0.5, 0.3125, 0.5, 0.3125, 0.5, 0.3438, 0.5, 0.75, 1.0, 0.7812, 1.0, 0.7812, 1.0, 0.75, 1.0, 0.7812, 1.0, 0.8125, 1.0, 0.8125, 1.0, 0.7812, 1.0, 0.375, 0.5, 0.3438, 0.5, 0.3438, 0.5, 0.375, 0.5, 0.7812, 0.5, 0.75, 0.5, 0.75, 0.5, 0.7812, 0.5, 0.3438, 1.0, 0.375, 1.0, 0.375, 1.0, 0.3438, 1.0, 0.75, 1.0, 0.7812, 1.0, 0.7812, 1.0, 0.75, 1.0, 0.3438, 0.5, 0.3125, 0.5, 0.3125, 0.5, 0.3438, 0.5, 0.75, 0.5, 0.7188, 0.5, 0.7188, 0.5, 0.75, 0.5, 0.3125, 1.0, 0.3438, 1.0, 0.3438, 1.0, 0.3125, 1.0, 0.7188, 1.0, 0.75, 1.0, 0.75, 1.0, 0.7188, 1.0, 0.3125, 0.5, 0.2812, 0.5, 0.2812, 0.5, 0.3125, 0.5, 0.7188, 0.5, 0.6875, 0.5, 0.6875, 0.5, 0.7188, 0.5, 0.2812, 1.0, 0.3125, 1.0, 0.3125, 1.0, 0.2812, 1.0, 0.6875, 1.0, 0.7188, 1.0, 0.7188, 1.0, 0.6875, 1.0, 0.2812, 0.5, 0.25, 0.5, 0.25, 0.5, 0.2812, 0.5, 0.6875, 0.5, 0.6562, 0.5, 0.6562, 0.5, 0.6875, 0.5, 0.25, 1.0, 0.2812, 1.0, 0.2812, 1.0, 0.25, 1.0, 0.6562, 1.0, 0.6875, 1.0, 0.6875, 1.0, 0.6562, 1.0, 0.25, 0.5, 0.2188, 0.5, 0.2188, 0.5, 0.25, 0.5, 0.6562, 0.5, 0.625, 0.5, 0.625, 0.5, 0.6562, 0.5, 0.2188, 1.0, 0.25, 1.0, 0.25, 1.0, 0.2188, 1.0, 0.625, 1.0, 0.6562, 1.0, 0.6562, 1.0, 0.625, 1.0, 0.2188, 0.5, 0.1875, 0.5, 0.1875, 0.5, 0.2188, 0.5, 0.625, 0.5, 0.5938, 0.5, 0.5938, 0.5, 0.625, 0.5, 0.1875, 1.0, 0.2188, 1.0, 0.2188, 1.0, 0.1875, 1.0, 0.5938, 1.0, 0.625, 1.0, 0.625, 1.0, 0.5938, 1.0, 0.1875, 0.5, 0.1562, 0.5, 0.1562, 0.5, 0.1875, 0.5, 0.5938, 0.5, 0.5625, 0.5, 0.5625, 0.5, 0.5938, 0.5, 1.0, 0.5, 0.9688, 0.5, 0.9688, 0.5, 1.0, 0.5, 0.1562, 1.0, 0.1875, 1.0, 0.1875, 1.0, 0.1562, 1.0, 0.5625, 1.0, 0.5938, 1.0, 0.5938, 1.0, 0.5625, 1.0, 0.9688, 1.0, 1.0, 1.0, 1.0, 1.0, 0.9688, 1.0, 0.1562, 0.5, 0.125, 0.5, 0.125, 0.5, 0.1562, 0.5, 0.5625, 0.5, 0.5312, 0.5, 0.5312, 0.5, 0.5625, 0.5, 0.9688, 0.5, 0.9375, 0.5, 0.9375, 0.5, 0.9688, 0.5, 0.125, 1.0, 0.1562, 1.0, 0.1562, 1.0, 0.125, 1.0, 0.5312, 1.0, 0.5625, 1.0, 0.5625, 1.0, 0.5312, 1.0, 0.9375, 1.0, 0.9688, 1.0, 0.9688, 1.0, 0.9375, 1.0, 0.125, 0.5, 0.09375, 0.5, 0.09375, 0.5, 0.125, 0.5, 0.5312, 0.5, 0.5, 0.5, 0.5, 0.5, 0.5312, 0.5, 0.9375, 0.5, 0.9062, 0.5, 0.9062, 0.5, 0.9375, 0.5, 0.09375, 1.0, 0.125, 1.0, 0.125, 1.0, 0.09375, 1.0, 0.5, 1.0, 0.5312, 1.0, 0.5312, 1.0, 0.5, 1.0, 0.9062, 1.0, 0.9375, 1.0, 0.9375, 1.0, 0.9062, 1.0, 0.09375, 0.5, 0.0625, 0.5, 0.0625, 0.5, 0.09375, 0.5, 0.5, 0.5, 0.4688, 0.5, 0.4688, 0.5, 0.5, 0.5, 0.9062, 0.5, 0.875, 0.5, 0.875, 0.5, 0.9062, 0.5, 0.0625, 1.0, 0.09375, 1.0, 0.09375, 1.0, 0.0625, 1.0, 0.4688, 1.0, 0.5, 1.0, 0.5, 1.0, 0.4688, 1.0, 0.875, 1.0, 0.9062, 1.0, 0.9062, 1.0, 0.875, 1.0, 0.0625, 0.5, 0.03125, 0.5, 0.03125, 0.5, 0.0625, 0.5, 0.4688, 0.5, 0.4375, 0.5, 0.4375, 0.5, 0.4688, 0.5, 0.875, 0.5, 0.8438, 0.5, 0.8438, 0.5, 0.875, 0.5, 0.03125, 1.0, 0.0625, 1.0, 0.0625, 1.0, 0.03125, 1.0, 0.4375, 1.0, 0.4688, 1.0, 0.4688, 1.0, 0.4375, 1.0, 0.8438, 1.0, 0.875, 1.0, 0.875, 1.0, 0.8438, 1.0, 0.03125, 0.5, 0.0, 0.5, 0.0, 0.5, 0.03125, 0.5, 0.4375, 0.5, 0.4062, 0.5, 0.4062, 0.5, 0.4375, 0.5, 0.8438, 0.5, 0.8125, 0.5, 0.8125, 0.5, 0.8438, 0.5, 0.0, 1.0, 0.03125, 1.0, 0.03125, 1.0, 0.0, 1.0, 0.4062, 1.0, 0.4375, 1.0, 0.4375, 1.0, 0.4062, 1.0, 0.8125, 1.0, 0.8438, 1.0, 0.8438, 1.0, 0.8125, 1.0, 0.4062, 0.5, 0.375, 0.5, 0.375, 0.5, 0.4062, 0.5, 0.2812, 1.0, 0.3125, 1.0, 0.3125, 1.0, 0.2812, 1.0, 0.7188, 0.5, 0.6875, 0.5, 0.6875, 0.5, 0.7188, 0.5, 0.75, 0.5, 0.7188, 0.5, 0.7188, 0.5, 0.75, 0.5, 0.3125, 1.0, 0.3438, 1.0, 0.3438, 1.0, 0.3125, 1.0, 0.7188, 1.0, 0.75, 1.0, 0.75, 1.0, 0.7188, 1.0, 0.3125, 0.5, 0.2812, 0.5, 0.2812, 0.5, 0.3125, 0.5, 0.7188, 0.5, 0.6875, 0.5, 0.6875, 0.5, 0.7188, 0.5, 0.2812, 1.0, 0.3125, 1.0, 0.3125, 1.0, 0.2812, 1.0, 0.6875, 1.0, 0.7188, 1.0, 0.7188, 1.0, 0.6875, 1.0, 0.2812, 0.5, 0.25, 0.5, 0.25, 0.5, 0.2812, 0.5, 0.6875, 0.5, 0.6562, 0.5, 0.6562, 0.5, 0.6875, 0.5, 0.25, 1.0, 0.2812, 1.0, 0.2812, 1.0, 0.25, 1.0, 0.6562, 1.0, 0.6875, 1.0, 0.6875, 1.0, 0.6562, 1.0, 0.25, 0.5, 0.2188, 0.5, 0.2188, 0.5, 0.25, 0.5, 0.6562, 0.5, 0.625, 0.5, 0.625, 0.5, 0.6562, 0.5, 0.2188, 1.0, 0.25, 1.0, 0.25, 1.0, 0.2188, 1.0, 0.625, 1.0, 0.6562, 1.0, 0.6562, 1.0, 0.625, 1.0, 0.2188, 0.5, 0.1875, 0.5, 0.1875, 0.5, 0.2188, 0.5, 0.625, 0.5, 0.5938, 0.5, 0.5938, 0.5, 0.625, 0.5, 0.1875, 1.0, 0.2188, 1.0, 0.2188, 1.0, 0.1875, 1.0, 0.5938, 1.0, 0.625, 1.0, 0.625, 1.0, 0.5938, 1.0, 0.1875, 0.5, 0.1562, 0.5, 0.1562, 0.5, 0.1875, 0.5, 0.5938, 0.5, 0.5625, 0.5, 0.5625, 0.5, 0.5938, 0.5, 1.0, 0.5, 0.9688, 0.5, 0.9688, 0.5, 1.0, 0.5, 0.1562, 1.0, 0.1875, 1.0, 0.1875, 1.0, 0.1562, 1.0, 0.5625, 1.0, 0.5938, 1.0, 0.5938, 1.0, 0.5625, 1.0, 0.9688, 1.0, 1.0, 1.0, 1.0, 1.0, 0.9688, 1.0, 0.1562, 0.5, 0.125, 0.5, 0.125, 0.5, 0.1562, 0.5, 0.5625, 0.5, 0.5312, 0.5, 0.5312, 0.5, 0.5625, 0.5, 0.9688, 0.5, 0.9375, 0.5, 0.9375, 0.5, 0.9688, 0.5, 0.125, 1.0, 0.1562, 1.0, 0.1562, 1.0, 0.125, 1.0, 0.5312, 1.0, 0.5625, 1.0, 0.5625, 1.0, 0.5312, 1.0, 0.9375, 1.0, 0.9688, 1.0, 0.9688, 1.0, 0.9375, 1.0, 0.125, 0.5, 0.09375, 0.5, 0.09375, 0.5, 0.125, 0.5, 0.5312, 0.5, 0.5, 0.5, 0.5, 0.5, 0.5312, 0.5, 0.9375, 0.5, 0.9062, 0.5, 0.9062, 0.5, 0.9375, 0.5, 0.09375, 1.0, 0.125, 1.0, 0.125, 1.0, 0.09375, 1.0, 0.5, 1.0, 0.5312, 1.0, 0.5312, 1.0, 0.5, 1.0, 0.9062, 1.0, 0.9375, 1.0, 0.9375, 1.0, 0.9062, 1.0, 0.09375, 0.5, 0.0625, 0.5, 0.0625, 0.5, 0.09375, 0.5, 0.5, 0.5, 0.4688, 0.5, 0.4688, 0.5, 0.5, 0.5, 0.9062, 0.5, 0.875, 0.5, 0.875, 0.5, 0.9062, 0.5, 0.0625, 1.0, 0.09375, 1.0, 0.09375, 1.0, 0.0625, 1.0, 0.4688, 1.0, 0.5, 1.0, 0.5, 1.0, 0.4688, 1.0, 0.875, 1.0, 0.9062, 1.0, 0.9062, 1.0, 0.875, 1.0, 0.0625, 0.5, 0.03125, 0.5, 0.03125, 0.5, 0.0625, 0.5, 0.4688, 0.5, 0.4375, 0.5, 0.4375, 0.5, 0.4688, 0.5, 0.875, 0.5, 0.8438, 0.5, 0.8438, 0.5, 0.875, 0.5, 0.03125, 1.0, 0.0625, 1.0, 0.0625, 1.0, 0.03125, 1.0, 0.4375, 1.0, 0.4688, 1.0, 0.4688, 1.0, 0.4375, 1.0, 0.8438, 1.0, 0.875, 1.0, 0.875, 1.0, 0.8438, 1.0, 0.03125, 0.5, 0.0, 0.5, 0.0, 0.5, 0.03125, 0.5, 0.4375, 0.5, 0.4062, 0.5, 0.4062, 0.5, 0.4375, 0.5, 0.8438, 0.5, 0.8125, 0.5, 0.8125, 0.5, 0.8438, 0.5, 0.0, 1.0, 0.03125, 1.0, 0.03125, 1.0, 0.0, 1.0, 0.4062, 1.0, 0.4375, 1.0, 0.4375, 1.0, 0.4062, 1.0, 0.8125, 1.0, 0.8438, 1.0, 0.8438, 1.0, 0.8125, 1.0, 0.4062, 0.5, 0.375, 0.5, 0.375, 0.5, 0.4062, 0.5, 0.8125, 0.5, 0.7812, 0.5, 0.7812, 0.5, 0.8125, 0.5, 0.375, 1.0, 0.4062, 1.0, 0.4062, 1.0, 0.375, 1.0, 0.7812, 1.0, 0.8125, 1.0, 0.8125, 1.0, 0.7812, 1.0, 0.375, 0.5, 0.3438, 0.5, 0.3438, 0.5, 0.375, 0.5, 0.7812, 0.5, 0.75, 0.5, 0.75, 0.5, 0.7812, 0.5, 0.3438, 1.0, 0.375, 1.0, 0.375, 1.0, 0.3438, 1.0, 0.2968, 0.4854, 0.25, 0.49, 0.2032, 0.4854, 0.1582, 0.4717, 0.1167, 0.4496, 0.08029, 0.4197, 0.05045, 0.3833, 0.02827, 0.3418, 0.01461, 0.2968, 0.01, 0.25, 0.01461, 0.2032, 0.02827, 0.1582, 0.05045, 0.1167, 0.08029, 0.08029, 0.1167, 0.05045, 0.1582, 0.02827, 0.2032, 0.01461, 0.25, 0.01, 0.2968, 0.01461, 0.3418, 0.02827, 0.3833, 0.05045, 0.4197, 0.08029, 0.4496, 0.1167, 0.4717, 0.1582, 0.4854, 0.2032, 0.49, 0.25, 0.4854, 0.2968, 0.4717, 0.3418, 0.4496, 0.3833, 0.4197, 0.4197, 0.3833, 0.4496, 0.3418, 0.4717, 0.75, 0.49, 0.7968, 0.4854, 0.8418, 0.4717, 0.8833, 0.4496, 0.9197, 0.4197, 0.9496, 0.3833, 0.9717, 0.3418, 0.9854, 0.2968, 0.99, 0.25, 0.9854, 0.2032, 0.9717, 0.1582, 0.9496, 0.1167, 0.9197, 0.08029, 0.8833, 0.05045, 0.8418, 0.02827, 0.7968, 0.01461, 0.75, 0.01, 0.7032, 0.01461, 0.6582, 0.02827, 0.6167, 0.05045, 0.5803, 0.08029, 0.5504, 0.1167, 0.5283, 0.1582, 0.5146, 0.2032, 0.51, 0.25, 0.5146, 0.2968, 0.5283, 0.3418, 0.5504, 0.3833, 0.5803, 0.4197, 0.6167, 0.4496, 0.6582, 0.4717, 0.7032, 0.4854, 0.6875, 1.0, 0.7188, 1.0, 0.7188, 1.0, 0.6875, 1.0, 0.2812, 0.5, 0.25, 0.5, 0.25, 0.5, 0.2812, 0.5, 0.6875, 0.5, 0.6562, 0.5, 0.6562, 0.5, 0.6875, 0.5, 0.25, 1.0, 0.2812, 1.0, 0.2812, 1.0, 0.25, 1.0, 0.6562, 1.0, 0.6875, 1.0, 0.6875, 1.0, 0.6562, 1.0, 0.25, 0.5, 0.2188, 0.5, 0.2188, 0.5, 0.25, 0.5, 0.6562, 0.5, 0.625, 0.5, 0.625, 0.5, 0.6562, 0.5, 0.2188, 1.0, 0.25, 1.0, 0.25, 1.0, 0.2188, 1.0, 0.625, 1.0, 0.6562, 1.0, 0.6562, 1.0, 0.625, 1.0, 0.2188, 0.5, 0.1875, 0.5, 0.1875, 0.5, 0.2188, 0.5, 0.625, 0.5, 0.5938, 0.5, 0.5938, 0.5, 0.625, 0.5, 0.1875, 1.0, 0.2188, 1.0, 0.2188, 1.0, 0.1875, 1.0, 0.5938, 1.0, 0.625, 1.0, 0.625, 1.0, 0.5938, 1.0, 0.1875, 0.5, 0.1562, 0.5, 0.1562, 0.5, 0.1875, 0.5, 0.5938, 0.5, 0.5625, 0.5, 0.5625, 0.5, 0.5938, 0.5, 1.0, 0.5, 0.9688, 0.5, 0.9688, 0.5, 1.0, 0.5, 0.1562, 1.0, 0.1875, 1.0, 0.1875, 1.0, 0.1562, 1.0, 0.5625, 1.0, 0.5938, 1.0, 0.5938, 1.0, 0.5625, 1.0, 0.9688, 1.0, 1.0, 1.0, 1.0, 1.0, 0.9688, 1.0, 0.1562, 0.5, 0.125, 0.5, 0.125, 0.5, 0.1562, 0.5, 0.5625, 0.5, 0.5312, 0.5, 0.5312, 0.5, 0.5625, 0.5, 0.9688, 0.5, 0.9375, 0.5, 0.9375, 0.5, 0.9688, 0.5, 0.125, 1.0, 0.1562, 1.0, 0.1562, 1.0, 0.125, 1.0, 0.5312, 1.0, 0.5625, 1.0, 0.5625, 1.0, 0.5312, 1.0, 0.9375, 1.0, 0.9688, 1.0, 0.9688, 1.0, 0.9375, 1.0, 0.125, 0.5, 0.09375, 0.5, 0.09375, 0.5, 0.125, 0.5, 0.5312, 0.5, 0.5, 0.5, 0.5, 0.5, 0.5312, 0.5, 0.9375, 0.5, 0.9062, 0.5, 0.9062, 0.5, 0.9375, 0.5, 0.09375, 1.0, 0.125, 1.0, 0.125, 1.0, 0.09375, 1.0, 0.5, 1.0, 0.5312, 1.0, 0.5312, 1.0, 0.5, 1.0, 0.9062, 1.0, 0.9375, 1.0, 0.9375, 1.0, 0.9062, 1.0, 0.09375, 0.5, 0.0625, 0.5, 0.0625, 0.5, 0.09375, 0.5, 0.5, 0.5, 0.4688, 0.5, 0.4688, 0.5, 0.5, 0.5, 0.9062, 0.5, 0.875, 0.5, 0.875, 0.5, 0.9062, 0.5, 0.0625, 1.0, 0.09375, 1.0, 0.09375, 1.0, 0.0625, 1.0, 0.4688, 1.0, 0.5, 1.0, 0.5, 1.0, 0.4688, 1.0, 0.875, 1.0, 0.9062, 1.0, 0.9062, 1.0, 0.875, 1.0, 0.0625, 0.5, 0.03125, 0.5, 0.03125, 0.5, 0.0625, 0.5, 0.4688, 0.5, 0.4375, 0.5, 0.4375, 0.5, 0.4688, 0.5, 0.875, 0.5, 0.8438, 0.5, 0.8438, 0.5, 0.875, 0.5, 0.03125, 1.0, 0.0625, 1.0, 0.0625, 1.0, 0.03125, 1.0, 0.4375, 1.0, 0.4688, 1.0, 0.4688, 1.0, 0.4375, 1.0, 0.8438, 1.0, 0.875, 1.0, 0.875, 1.0, 0.8438, 1.0, 0.03125, 0.5, 0.0, 0.5, 0.0, 0.5, 0.03125, 0.5, 0.4375, 0.5, 0.4062, 0.5, 0.4062, 0.5, 0.4375, 0.5, 0.8438, 0.5, 0.8125, 0.5, 0.8125, 0.5, 0.8438, 0.5, 0.0, 1.0, 0.03125, 1.0, 0.03125, 1.0, 0.0, 1.0, 0.4062, 1.0, 0.4375, 1.0, 0.4375, 1.0, 0.4062, 1.0, 0.8125, 1.0, 0.8438, 1.0, 0.8438, 1.0, 0.8125, 1.0, 0.4062, 0.5, 0.375, 0.5, 0.375, 0.5, 0.4062, 0.5, 0.8125, 0.5, 0.7812, 0.5, 0.7812, 0.5, 0.8125, 0.5, 0.375, 1.0, 0.4062, 1.0, 0.4062, 1.0, 0.375, 1.0, 0.7812, 1.0, 0.8125, 1.0, 0.8125, 1.0, 0.7812, 1.0, 0.375, 0.5, 0.3438, 0.5, 0.3438, 0.5, 0.375, 0.5, 0.7812, 0.5, 0.75, 0.5, 0.75, 0.5, 0.7812, 0.5, 0.3438, 1.0, 0.375, 1.0, 0.375, 1.0, 0.3438, 1.0, 0.75, 1.0, 0.7812, 1.0, 0.7812, 1.0, 0.75, 1.0, 0.3438, 0.5, 0.3125, 0.5, 0.3125, 0.5, 0.3438, 0.5, 0.75, 0.5, 0.7188, 0.5, 0.7188, 0.5, 0.75, 0.5, 0.3125, 1.0, 0.3438, 1.0, 0.3438, 1.0, 0.3125, 1.0, 0.7188, 1.0, 0.75, 1.0, 0.75, 1.0, 0.7188, 1.0, 0.3125, 0.5, 0.2812, 0.5, 0.2812, 0.5, 0.3125, 0.5])
me_cube_001.use_remesh_preserve_volume = False
me_cube_001.use_remesh_preserve_attributes = False
me_cube_001.use_mirror_vertex_groups = False
me_cube_001.update()

# ---- objects
ob_cube = bpy.data.objects.new('Cube', me_cube_001)

# ---- transforms, parenting, visibility, modifiers, constraints
ob_cube.location = (0.0, 0.0, 0.0)
ob_cube.rotation_euler = (0.006028, 0.0005793, -0.0002798)
ob_cube.scale = (2.208, 1.489, 1.587)
ob_cube.lineart.crease_threshold = 0.0

# ---- collection membership
col_collection.objects.link(ob_cube)

# ---- scene / render settings (as saved in the file)
scene.frame_start = 0; scene.frame_end = 90; scene.frame_set(0)
scene.render.engine = 'BLENDER_EEVEE_NEXT'
scene.render.image_settings.file_format = 'FFMPEG'
scene.render.image_settings.color_mode = 'RGB'
scene.render.resolution_x = 1080
scene.render.resolution_y = 1920
scene.render.use_motion_blur = True
scene.render.motion_blur_shutter = 1.0
scene.cycles.use_denoising = False
scene.cycles.samples = 128
scene.cycles.sampling_pattern = 'TABULATED_SOBOL'
scene.cycles.use_adaptive_sampling = False
scene.cycles.use_light_tree = False
scene.eevee.taa_render_samples = 16
scene.eevee.use_gtao = True
scene.eevee.use_raytracing = True
scene.view_settings.view_transform = 'Filmic'
bpy.context.view_layer.update()

# ---- added for rendering (the .blend has no active camera and no usable light): camera, sun
cam_auto = bpy.data.cameras.new('AutoCamera')
cam_auto.lens = 50.0
cam_auto.sensor_width = 36.0
cam_auto.clip_end = 1000.0
ob_auto_camera = bpy.data.objects.new('AutoCamera', cam_auto)
scene.collection.objects.link(ob_auto_camera)
ob_auto_camera.location = (1.2621, -1.255, 0.836502)
ob_auto_camera.rotation_euler = (1.09748, -7.21219e-08, 0.694738)
scene.camera = ob_auto_camera
light_auto_sun = bpy.data.lights.new('AutoSun', 'SUN')
light_auto_sun.energy = 3.0
light_auto_sun.angle = 0.0523599
ob_auto_sun = bpy.data.objects.new('AutoSun', light_auto_sun)
scene.collection.objects.link(ob_auto_sun)
ob_auto_sun.rotation_euler = (0.872665, 0.174533, 0.523599)
bpy.context.view_layer.update()
